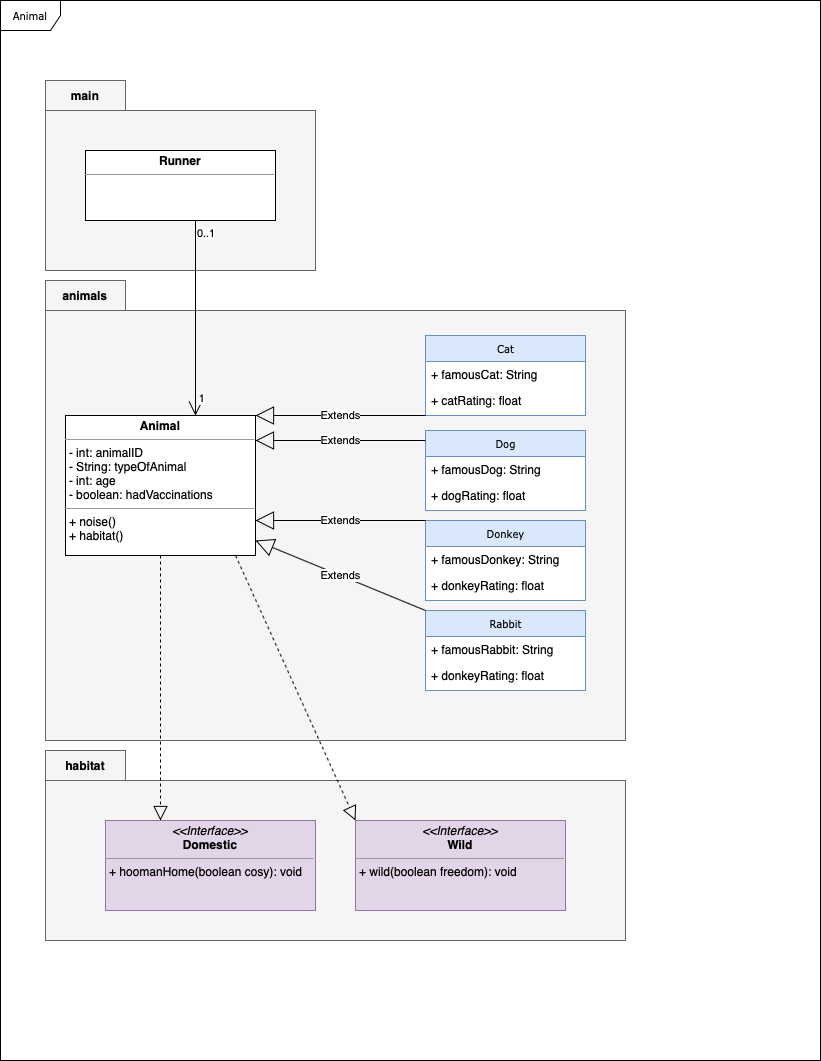

The diagram above was exported from draw.io. Its source (the exported page's mxGraphModel, read from the mxfile embedded in the PNG):
<mxGraphModel dx="905" dy="1951" grid="1" gridSize="10" guides="1" tooltips="1" connect="1" arrows="1" fold="1" page="1" pageScale="1" pageWidth="850" pageHeight="1100" background="none" math="0" shadow="0">
  <root>
    <mxCell id="0" />
    <mxCell id="1" parent="0" />
    <mxCell id="17acba5748e5396b-1" value="Animal" style="shape=umlFrame;whiteSpace=wrap;html=1;rounded=0;shadow=0;comic=0;labelBackgroundColor=none;strokeWidth=1;fontFamily=Verdana;fontSize=10;align=center;" parent="1" vertex="1">
      <mxGeometry x="15" y="-1080" width="820" height="1060" as="geometry" />
    </mxCell>
    <mxCell id="Reh3bSq8uXJ0yirl4mkP-7" value="" style="shape=folder;fontStyle=1;tabWidth=80;tabHeight=30;tabPosition=left;html=1;boundedLbl=1;fillColor=#f5f5f5;strokeColor=#666666;fontColor=#333333;" vertex="1" parent="1">
      <mxGeometry x="60" y="-800" width="580" height="460" as="geometry" />
    </mxCell>
    <mxCell id="17acba5748e5396b-30" value="Donkey" style="swimlane;html=1;fontStyle=0;childLayout=stackLayout;horizontal=1;startSize=26;fillColor=#dae8fc;horizontalStack=0;resizeParent=1;resizeLast=0;collapsible=1;marginBottom=0;swimlaneFillColor=#ffffff;rounded=0;shadow=0;comic=0;labelBackgroundColor=none;strokeWidth=1;fontFamily=Verdana;fontSize=10;align=center;strokeColor=#6c8ebf;" parent="1" vertex="1">
      <mxGeometry x="440" y="-560" width="160" height="80" as="geometry" />
    </mxCell>
    <mxCell id="17acba5748e5396b-31" value="+ famousDonkey: String" style="text;html=1;strokeColor=none;fillColor=none;align=left;verticalAlign=top;spacingLeft=4;spacingRight=4;whiteSpace=wrap;overflow=hidden;rotatable=0;points=[[0,0.5],[1,0.5]];portConstraint=eastwest;" parent="17acba5748e5396b-30" vertex="1">
      <mxGeometry y="26" width="160" height="26" as="geometry" />
    </mxCell>
    <mxCell id="17acba5748e5396b-32" value="+ donkeyRating: float" style="text;html=1;strokeColor=none;fillColor=none;align=left;verticalAlign=top;spacingLeft=4;spacingRight=4;whiteSpace=wrap;overflow=hidden;rotatable=0;points=[[0,0.5],[1,0.5]];portConstraint=eastwest;" parent="17acba5748e5396b-30" vertex="1">
      <mxGeometry y="52" width="160" height="26" as="geometry" />
    </mxCell>
    <mxCell id="Reh3bSq8uXJ0yirl4mkP-6" value="" style="shape=folder;fontStyle=1;tabWidth=80;tabHeight=30;tabPosition=left;html=1;boundedLbl=1;fillColor=#f5f5f5;strokeColor=#666666;fontColor=#333333;" vertex="1" parent="1">
      <mxGeometry x="60" y="-1000" width="270" height="190" as="geometry" />
    </mxCell>
    <mxCell id="5d2195bd80daf111-18" value="&lt;p style=&quot;margin: 0px ; margin-top: 4px ; text-align: center&quot;&gt;&lt;b&gt;Runner&lt;/b&gt;&lt;/p&gt;&lt;hr size=&quot;1&quot;&gt;&lt;p style=&quot;margin: 0px ; margin-left: 4px&quot;&gt;&lt;br&gt;&lt;/p&gt;" style="verticalAlign=top;align=left;overflow=fill;fontSize=12;fontFamily=Helvetica;html=1;rounded=0;shadow=0;comic=0;labelBackgroundColor=none;strokeWidth=1;" parent="1" vertex="1">
      <mxGeometry x="100" y="-930" width="190" height="70" as="geometry" />
    </mxCell>
    <mxCell id="5d2195bd80daf111-19" value="&lt;p style=&quot;margin: 0px ; margin-top: 4px ; text-align: center&quot;&gt;&lt;b&gt;Animal&lt;/b&gt;&lt;/p&gt;&lt;hr size=&quot;1&quot;&gt;&lt;p style=&quot;margin: 0px ; margin-left: 4px&quot;&gt;- int: animalID&lt;br&gt;- String: typeOfAnimal&lt;/p&gt;&lt;p style=&quot;margin: 0px ; margin-left: 4px&quot;&gt;- int: age&lt;/p&gt;&lt;p style=&quot;margin: 0px ; margin-left: 4px&quot;&gt;- boolean: hadVaccinations&lt;/p&gt;&lt;hr size=&quot;1&quot;&gt;&lt;p style=&quot;margin: 0px ; margin-left: 4px&quot;&gt;+ noise()&lt;br&gt;+ habitat()&lt;/p&gt;" style="verticalAlign=top;align=left;overflow=fill;fontSize=12;fontFamily=Helvetica;html=1;rounded=0;shadow=0;comic=0;labelBackgroundColor=none;strokeWidth=1" parent="1" vertex="1">
      <mxGeometry x="80" y="-665" width="190" height="140" as="geometry" />
    </mxCell>
    <mxCell id="Reh3bSq8uXJ0yirl4mkP-8" value="" style="shape=folder;fontStyle=1;tabWidth=80;tabHeight=30;tabPosition=left;html=1;boundedLbl=1;fillColor=#f5f5f5;strokeColor=#666666;fontColor=#333333;" vertex="1" parent="1">
      <mxGeometry x="60" y="-330" width="580" height="190" as="geometry" />
    </mxCell>
    <mxCell id="Reh3bSq8uXJ0yirl4mkP-5" value="&lt;p style=&quot;margin: 0px ; margin-top: 4px ; text-align: center&quot;&gt;&lt;i&gt;&amp;lt;&amp;lt;Interface&amp;gt;&amp;gt;&lt;/i&gt;&lt;br&gt;&lt;b&gt;Domestic&lt;/b&gt;&lt;/p&gt;&lt;hr size=&quot;1&quot;&gt;&lt;p style=&quot;margin: 0px ; margin-left: 4px&quot;&gt;+ hoomanHome(boolean cosy): void&lt;/p&gt;" style="verticalAlign=top;align=left;overflow=fill;fontSize=12;fontFamily=Helvetica;html=1;rounded=0;shadow=0;comic=0;labelBackgroundColor=none;strokeWidth=1;fillColor=#e1d5e7;strokeColor=#9673a6;" vertex="1" parent="1">
      <mxGeometry x="120" y="-260" width="210" height="90" as="geometry" />
    </mxCell>
    <mxCell id="Reh3bSq8uXJ0yirl4mkP-9" value="&lt;p style=&quot;margin: 0px ; margin-top: 4px ; text-align: center&quot;&gt;&lt;i&gt;&amp;lt;&amp;lt;Interface&amp;gt;&amp;gt;&lt;/i&gt;&lt;br&gt;&lt;b&gt;Wild&lt;/b&gt;&lt;/p&gt;&lt;hr size=&quot;1&quot;&gt;&lt;p style=&quot;margin: 0px ; margin-left: 4px&quot;&gt;+ wild(boolean freedom): void&lt;/p&gt;" style="verticalAlign=top;align=left;overflow=fill;fontSize=12;fontFamily=Helvetica;html=1;rounded=0;shadow=0;comic=0;labelBackgroundColor=none;strokeWidth=1;fillColor=#e1d5e7;strokeColor=#9673a6;" vertex="1" parent="1">
      <mxGeometry x="370" y="-260" width="210" height="90" as="geometry" />
    </mxCell>
    <mxCell id="Reh3bSq8uXJ0yirl4mkP-10" value="Extends" style="endArrow=block;endSize=16;endFill=0;html=1;rounded=0;exitX=0;exitY=0;exitDx=0;exitDy=0;" edge="1" parent="1" source="17acba5748e5396b-30">
      <mxGeometry width="160" relative="1" as="geometry">
        <mxPoint x="350" y="-670" as="sourcePoint" />
        <mxPoint x="270" y="-560" as="targetPoint" />
      </mxGeometry>
    </mxCell>
    <mxCell id="Reh3bSq8uXJ0yirl4mkP-18" value="" style="endArrow=block;dashed=1;endFill=0;endSize=12;html=1;rounded=0;exitX=0.5;exitY=1;exitDx=0;exitDy=0;" edge="1" parent="1" source="5d2195bd80daf111-19">
      <mxGeometry width="160" relative="1" as="geometry">
        <mxPoint x="250" y="-430" as="sourcePoint" />
        <mxPoint x="175" y="-260" as="targetPoint" />
      </mxGeometry>
    </mxCell>
    <mxCell id="Reh3bSq8uXJ0yirl4mkP-19" value="Dog" style="swimlane;html=1;fontStyle=0;childLayout=stackLayout;horizontal=1;startSize=26;fillColor=#dae8fc;horizontalStack=0;resizeParent=1;resizeLast=0;collapsible=1;marginBottom=0;swimlaneFillColor=#ffffff;rounded=0;shadow=0;comic=0;labelBackgroundColor=none;strokeWidth=1;fontFamily=Verdana;fontSize=10;align=center;strokeColor=#6c8ebf;" vertex="1" parent="1">
      <mxGeometry x="440" y="-650" width="160" height="80" as="geometry" />
    </mxCell>
    <mxCell id="Reh3bSq8uXJ0yirl4mkP-20" value="+ famousDog: String" style="text;html=1;strokeColor=none;fillColor=none;align=left;verticalAlign=top;spacingLeft=4;spacingRight=4;whiteSpace=wrap;overflow=hidden;rotatable=0;points=[[0,0.5],[1,0.5]];portConstraint=eastwest;" vertex="1" parent="Reh3bSq8uXJ0yirl4mkP-19">
      <mxGeometry y="26" width="160" height="26" as="geometry" />
    </mxCell>
    <mxCell id="Reh3bSq8uXJ0yirl4mkP-21" value="+ dogRating: float" style="text;html=1;strokeColor=none;fillColor=none;align=left;verticalAlign=top;spacingLeft=4;spacingRight=4;whiteSpace=wrap;overflow=hidden;rotatable=0;points=[[0,0.5],[1,0.5]];portConstraint=eastwest;" vertex="1" parent="Reh3bSq8uXJ0yirl4mkP-19">
      <mxGeometry y="52" width="160" height="26" as="geometry" />
    </mxCell>
    <mxCell id="Reh3bSq8uXJ0yirl4mkP-23" value="Cat" style="swimlane;html=1;fontStyle=0;childLayout=stackLayout;horizontal=1;startSize=26;fillColor=#dae8fc;horizontalStack=0;resizeParent=1;resizeLast=0;collapsible=1;marginBottom=0;swimlaneFillColor=#ffffff;rounded=0;shadow=0;comic=0;labelBackgroundColor=none;strokeWidth=1;fontFamily=Verdana;fontSize=10;align=center;strokeColor=#6c8ebf;" vertex="1" parent="1">
      <mxGeometry x="440" y="-745" width="160" height="80" as="geometry" />
    </mxCell>
    <mxCell id="Reh3bSq8uXJ0yirl4mkP-24" value="+ famousCat: String" style="text;html=1;strokeColor=none;fillColor=none;align=left;verticalAlign=top;spacingLeft=4;spacingRight=4;whiteSpace=wrap;overflow=hidden;rotatable=0;points=[[0,0.5],[1,0.5]];portConstraint=eastwest;" vertex="1" parent="Reh3bSq8uXJ0yirl4mkP-23">
      <mxGeometry y="26" width="160" height="26" as="geometry" />
    </mxCell>
    <mxCell id="Reh3bSq8uXJ0yirl4mkP-25" value="+ catRating: float" style="text;html=1;strokeColor=none;fillColor=none;align=left;verticalAlign=top;spacingLeft=4;spacingRight=4;whiteSpace=wrap;overflow=hidden;rotatable=0;points=[[0,0.5],[1,0.5]];portConstraint=eastwest;" vertex="1" parent="Reh3bSq8uXJ0yirl4mkP-23">
      <mxGeometry y="52" width="160" height="28" as="geometry" />
    </mxCell>
    <mxCell id="Reh3bSq8uXJ0yirl4mkP-27" value="Rabbit" style="swimlane;html=1;fontStyle=0;childLayout=stackLayout;horizontal=1;startSize=26;fillColor=#dae8fc;horizontalStack=0;resizeParent=1;resizeLast=0;collapsible=1;marginBottom=0;swimlaneFillColor=#ffffff;rounded=0;shadow=0;comic=0;labelBackgroundColor=none;strokeWidth=1;fontFamily=Verdana;fontSize=10;align=center;strokeColor=#6c8ebf;" vertex="1" parent="1">
      <mxGeometry x="440" y="-470" width="160" height="80" as="geometry" />
    </mxCell>
    <mxCell id="Reh3bSq8uXJ0yirl4mkP-28" value="+ famousRabbit: String" style="text;html=1;strokeColor=none;fillColor=none;align=left;verticalAlign=top;spacingLeft=4;spacingRight=4;whiteSpace=wrap;overflow=hidden;rotatable=0;points=[[0,0.5],[1,0.5]];portConstraint=eastwest;" vertex="1" parent="Reh3bSq8uXJ0yirl4mkP-27">
      <mxGeometry y="26" width="160" height="26" as="geometry" />
    </mxCell>
    <mxCell id="Reh3bSq8uXJ0yirl4mkP-29" value="+ donkeyRating: float" style="text;html=1;strokeColor=none;fillColor=none;align=left;verticalAlign=top;spacingLeft=4;spacingRight=4;whiteSpace=wrap;overflow=hidden;rotatable=0;points=[[0,0.5],[1,0.5]];portConstraint=eastwest;" vertex="1" parent="Reh3bSq8uXJ0yirl4mkP-27">
      <mxGeometry y="52" width="160" height="26" as="geometry" />
    </mxCell>
    <mxCell id="Reh3bSq8uXJ0yirl4mkP-32" value="Extends" style="endArrow=block;endSize=16;endFill=0;html=1;rounded=0;exitX=0;exitY=0;exitDx=0;exitDy=0;entryX=1;entryY=1;entryDx=0;entryDy=0;" edge="1" parent="1">
      <mxGeometry width="160" relative="1" as="geometry">
        <mxPoint x="440.0000000000002" y="-640" as="sourcePoint" />
        <mxPoint x="270" y="-640" as="targetPoint" />
      </mxGeometry>
    </mxCell>
    <mxCell id="Reh3bSq8uXJ0yirl4mkP-33" value="Extends" style="endArrow=block;endSize=16;endFill=0;html=1;rounded=0;entryX=1;entryY=1;entryDx=0;entryDy=0;" edge="1" parent="1">
      <mxGeometry width="160" relative="1" as="geometry">
        <mxPoint x="440" y="-665" as="sourcePoint" />
        <mxPoint x="270" y="-665" as="targetPoint" />
      </mxGeometry>
    </mxCell>
    <mxCell id="Reh3bSq8uXJ0yirl4mkP-34" value="Extends" style="endArrow=block;endSize=16;endFill=0;html=1;rounded=0;exitX=0;exitY=0;exitDx=0;exitDy=0;" edge="1" parent="1" source="Reh3bSq8uXJ0yirl4mkP-27">
      <mxGeometry width="160" relative="1" as="geometry">
        <mxPoint x="450.0000000000002" y="-530" as="sourcePoint" />
        <mxPoint x="270" y="-540" as="targetPoint" />
      </mxGeometry>
    </mxCell>
    <mxCell id="Reh3bSq8uXJ0yirl4mkP-38" value="" style="endArrow=block;dashed=1;endFill=0;endSize=12;html=1;rounded=0;entryX=0;entryY=0;entryDx=0;entryDy=0;exitX=0.895;exitY=1;exitDx=0;exitDy=0;exitPerimeter=0;" edge="1" parent="1" source="5d2195bd80daf111-19" target="Reh3bSq8uXJ0yirl4mkP-9">
      <mxGeometry width="160" relative="1" as="geometry">
        <mxPoint x="250" y="-430" as="sourcePoint" />
        <mxPoint x="480" y="-390" as="targetPoint" />
      </mxGeometry>
    </mxCell>
    <mxCell id="Reh3bSq8uXJ0yirl4mkP-48" value="" style="endArrow=open;html=1;endSize=12;startArrow=none;startSize=14;startFill=0;edgeStyle=orthogonalEdgeStyle;rounded=0;" edge="1" parent="1" target="5d2195bd80daf111-19">
      <mxGeometry relative="1" as="geometry">
        <mxPoint x="230" y="-860" as="sourcePoint" />
        <mxPoint x="360" y="-860" as="targetPoint" />
        <Array as="points">
          <mxPoint x="210" y="-860" />
        </Array>
      </mxGeometry>
    </mxCell>
    <mxCell id="Reh3bSq8uXJ0yirl4mkP-49" value="0..1" style="edgeLabel;resizable=0;html=1;align=left;verticalAlign=top;" connectable="0" vertex="1" parent="Reh3bSq8uXJ0yirl4mkP-48">
      <mxGeometry x="-1" relative="1" as="geometry">
        <mxPoint x="-20" as="offset" />
      </mxGeometry>
    </mxCell>
    <mxCell id="Reh3bSq8uXJ0yirl4mkP-50" value="1" style="edgeLabel;resizable=0;html=1;align=right;verticalAlign=top;" connectable="0" vertex="1" parent="Reh3bSq8uXJ0yirl4mkP-48">
      <mxGeometry x="1" relative="1" as="geometry">
        <mxPoint x="10" y="-30" as="offset" />
      </mxGeometry>
    </mxCell>
    <mxCell id="Reh3bSq8uXJ0yirl4mkP-55" value="&lt;b&gt;main&lt;/b&gt;" style="text;html=1;strokeColor=none;fillColor=none;align=center;verticalAlign=middle;whiteSpace=wrap;rounded=0;" vertex="1" parent="1">
      <mxGeometry x="70" y="-1000" width="60" height="30" as="geometry" />
    </mxCell>
    <mxCell id="Reh3bSq8uXJ0yirl4mkP-57" value="&lt;b&gt;animals&lt;/b&gt;" style="text;html=1;strokeColor=none;fillColor=none;align=center;verticalAlign=middle;whiteSpace=wrap;rounded=0;" vertex="1" parent="1">
      <mxGeometry x="70" y="-800" width="60" height="30" as="geometry" />
    </mxCell>
    <mxCell id="Reh3bSq8uXJ0yirl4mkP-58" value="&lt;b&gt;habitat&lt;/b&gt;" style="text;html=1;strokeColor=none;fillColor=none;align=center;verticalAlign=middle;whiteSpace=wrap;rounded=0;" vertex="1" parent="1">
      <mxGeometry x="70" y="-330" width="60" height="30" as="geometry" />
    </mxCell>
  </root>
</mxGraphModel>